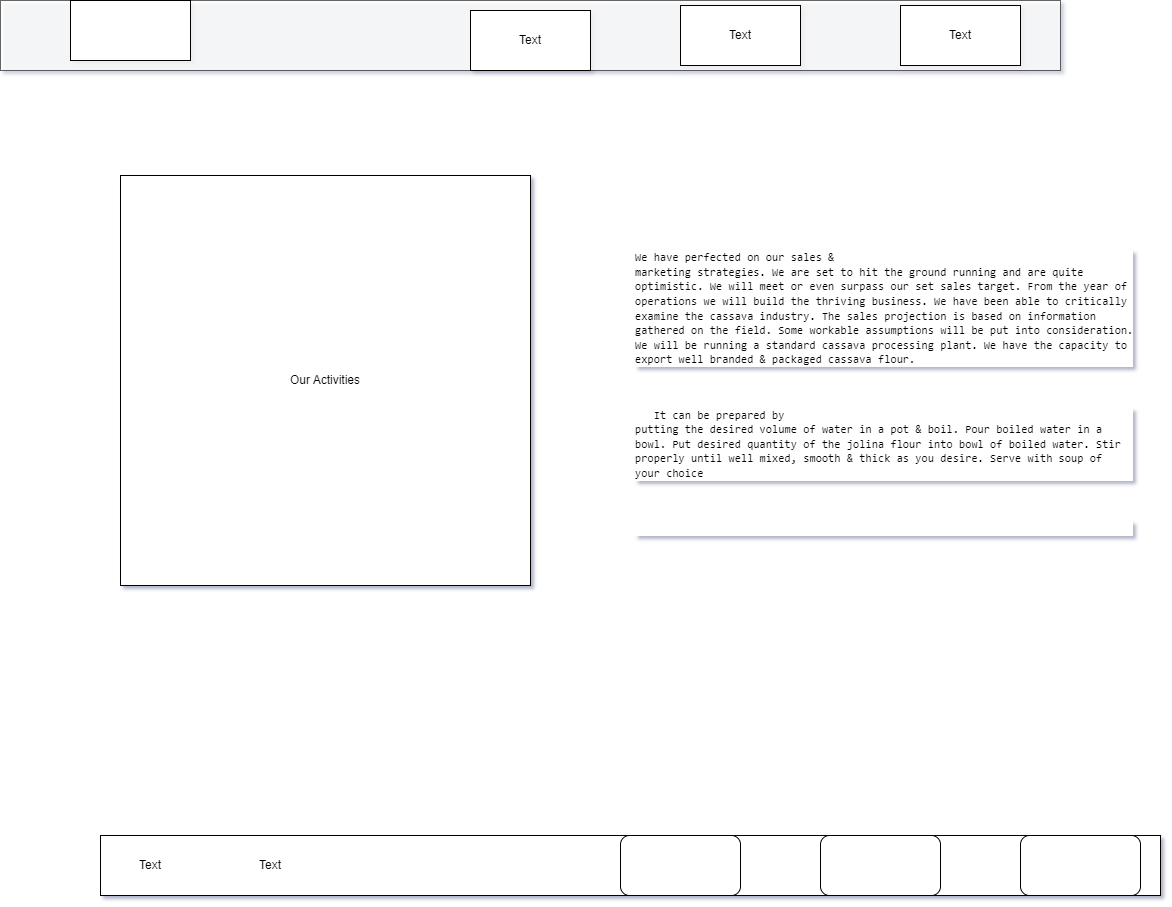

The diagram above was exported from draw.io. Its source (the exported page's mxGraphModel, read from the mxfile embedded in the PNG):
<mxGraphModel dx="2274" dy="2378" grid="1" gridSize="10" guides="1" tooltips="1" connect="1" arrows="1" fold="1" page="1" pageScale="1" pageWidth="1200" pageHeight="1600" background="#ffffff" math="0" shadow="1">
  <root>
    <mxCell id="0" />
    <mxCell id="1" parent="0" />
    <mxCell id="ceICgkbH-LfAqgpZdiV8-1" value="Text" style="rounded=0;whiteSpace=wrap;html=1;opacity=60;labelBackgroundColor=none;" parent="1" vertex="1">
      <mxGeometry x="-60" y="-1595" width="1060" height="70" as="geometry" />
    </mxCell>
    <mxCell id="ceICgkbH-LfAqgpZdiV8-3" value="" style="rounded=0;whiteSpace=wrap;html=1;labelBackgroundColor=none;" parent="1" vertex="1">
      <mxGeometry x="10" y="-1595" width="120" height="60" as="geometry" />
    </mxCell>
    <mxCell id="ceICgkbH-LfAqgpZdiV8-4" value="Text" style="rounded=0;whiteSpace=wrap;html=1;" parent="1" vertex="1">
      <mxGeometry x="620" y="-1590" width="120" height="60" as="geometry" />
    </mxCell>
    <mxCell id="ceICgkbH-LfAqgpZdiV8-7" value="Text" style="rounded=0;whiteSpace=wrap;html=1;" parent="1" vertex="1">
      <mxGeometry x="840" y="-1590" width="120" height="60" as="geometry" />
    </mxCell>
    <mxCell id="ceICgkbH-LfAqgpZdiV8-8" value="Text" style="rounded=0;whiteSpace=wrap;html=1;" parent="1" vertex="1">
      <mxGeometry x="410" y="-1585" width="120" height="60" as="geometry" />
    </mxCell>
    <mxCell id="ceICgkbH-LfAqgpZdiV8-11" value="Our Activities" style="whiteSpace=wrap;html=1;aspect=fixed;" parent="1" vertex="1">
      <mxGeometry x="60" y="-1420" width="410" height="410" as="geometry" />
    </mxCell>
    <mxCell id="ceICgkbH-LfAqgpZdiV8-21" value="Text" style="text;html=1;align=center;verticalAlign=middle;resizable=0;points=[];autosize=1;strokeColor=none;fillColor=none;" parent="1" vertex="1">
      <mxGeometry x="725" y="-1352" width="50" height="30" as="geometry" />
    </mxCell>
    <mxCell id="ceICgkbH-LfAqgpZdiV8-22" value="&#10;&#10;&#10;&lt;p style=&quot;margin-bottom:0cm;margin-bottom:.0001pt;line-height:&#10;11.4pt;background:white&quot; class=&quot;MsoNormal&quot;&gt;&lt;span style=&quot;font-size:8.5pt;font-family:Consolas;&#10;mso-fareast-font-family:&amp;quot;Times New Roman&amp;quot;;mso-bidi-font-family:&amp;quot;Times New Roman&amp;quot;;&#10;color:#3B3B3B;mso-fareast-language:EN-GB&quot;&gt;We have perfected on our sales &amp;amp;&#10;marketing strategies. We are set to hit the ground running and are quite&#10;optimistic. We will meet or even surpass our set sales target. From the year of&#10;operations we will build the thriving business. We have been able to critically&#10;examine the cassava industry. The sales projection is based on information&#10;gathered on the field. Some workable assumptions will be put into consideration.&#10;We will be running a standard cassava processing plant. We have the capacity to&#10;export well branded &amp;amp; packaged cassava flour.&lt;/span&gt;&lt;/p&gt;&#10;&#10;&lt;p style=&quot;margin-bottom:0cm;margin-bottom:.0001pt;line-height:&#10;11.4pt;background:white&quot; class=&quot;MsoNormal&quot;&gt;&lt;span style=&quot;font-size:8.5pt;font-family:Consolas;&#10;mso-fareast-font-family:&amp;quot;Times New Roman&amp;quot;;mso-bidi-font-family:&amp;quot;Times New Roman&amp;quot;;&#10;color:#3B3B3B;mso-fareast-language:EN-GB&quot;&gt;&amp;nbsp; &amp;nbsp;It can be prepared by&#10;putting the desired volume of water in a pot &amp;amp; boil. Pour boiled water in a&#10;bowl. Put desired quantity of the jolina flour into bowl of boiled water. Stir&#10;properly until well mixed, smooth &amp;amp; thick as you desire. Serve with soup of&#10;your choice&lt;/span&gt;&lt;/p&gt;&#10;&#10;&lt;p style=&quot;margin-bottom:0cm;margin-bottom:.0001pt;line-height:&#10;11.4pt;background:white&quot; class=&quot;MsoNormal&quot;&gt;&lt;span style=&quot;font-size:8.5pt;font-family:Consolas;&#10;mso-fareast-font-family:&amp;quot;Times New Roman&amp;quot;;mso-bidi-font-family:&amp;quot;Times New Roman&amp;quot;;&#10;color:#3B3B3B;mso-fareast-language:EN-GB&quot;&gt;&amp;nbsp; &amp;nbsp; &lt;/span&gt;&lt;/p&gt;&#10;&#10;&lt;p class=&quot;MsoNormal&quot;&gt;&amp;nbsp;&lt;/p&gt;&#10;&#10;&#10;&#10;&#10;&#10;" style="text;html=1;strokeColor=none;fillColor=none;spacing=5;spacingTop=-20;whiteSpace=wrap;overflow=hidden;rounded=0;" parent="1" vertex="1">
      <mxGeometry x="570" y="-1390" width="520" height="400" as="geometry" />
    </mxCell>
    <mxCell id="ceICgkbH-LfAqgpZdiV8-23" value="" style="rounded=0;whiteSpace=wrap;html=1;" parent="1" vertex="1">
      <mxGeometry x="40" y="-760" width="1060" height="60" as="geometry" />
    </mxCell>
    <mxCell id="ceICgkbH-LfAqgpZdiV8-24" value="" style="rounded=1;whiteSpace=wrap;html=1;" parent="1" vertex="1">
      <mxGeometry x="960" y="-760" width="120" height="60" as="geometry" />
    </mxCell>
    <mxCell id="ceICgkbH-LfAqgpZdiV8-25" value="" style="rounded=1;whiteSpace=wrap;html=1;" parent="1" vertex="1">
      <mxGeometry x="560" y="-760" width="120" height="60" as="geometry" />
    </mxCell>
    <mxCell id="ceICgkbH-LfAqgpZdiV8-26" value="" style="rounded=1;whiteSpace=wrap;html=1;" parent="1" vertex="1">
      <mxGeometry x="760" y="-760" width="120" height="60" as="geometry" />
    </mxCell>
    <mxCell id="ceICgkbH-LfAqgpZdiV8-28" value="Text" style="text;html=1;strokeColor=none;fillColor=none;align=center;verticalAlign=middle;whiteSpace=wrap;rounded=0;" parent="1" vertex="1">
      <mxGeometry x="60" y="-745" width="60" height="30" as="geometry" />
    </mxCell>
    <mxCell id="ceICgkbH-LfAqgpZdiV8-29" value="Text" style="text;html=1;strokeColor=none;fillColor=none;align=center;verticalAlign=middle;whiteSpace=wrap;rounded=0;" parent="1" vertex="1">
      <mxGeometry x="180" y="-745" width="60" height="30" as="geometry" />
    </mxCell>
  </root>
</mxGraphModel>